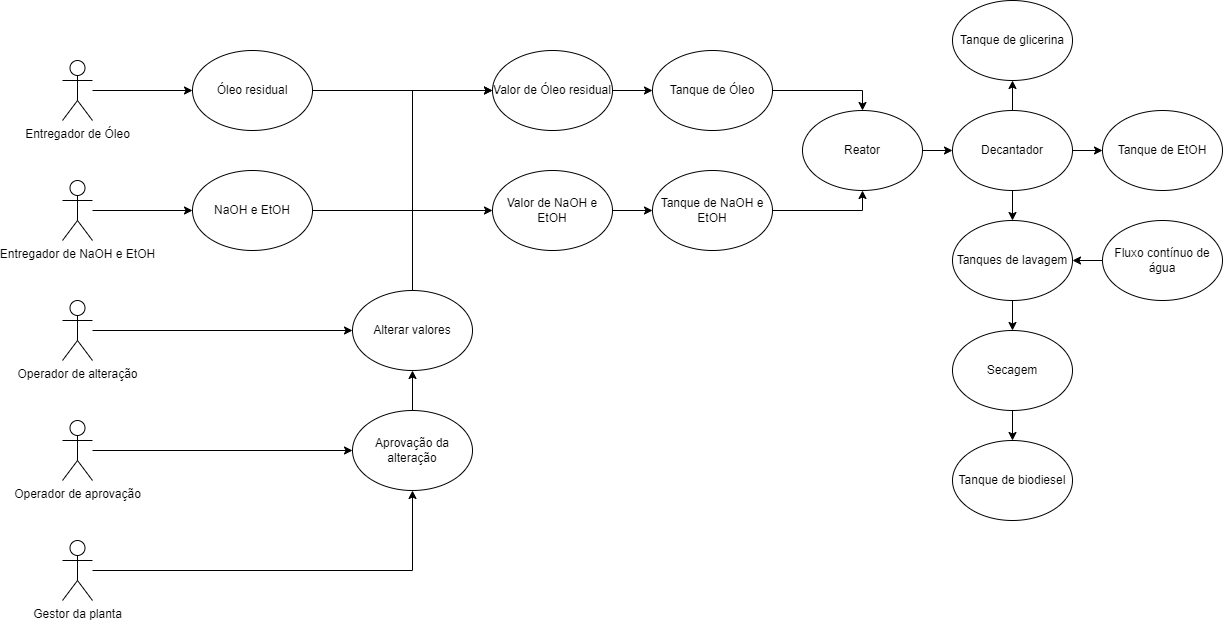

The diagram above was exported from draw.io. Its source (the exported page's mxGraphModel, read from the mxfile embedded in the PNG):
<mxGraphModel dx="1422" dy="2682" grid="1" gridSize="10" guides="1" tooltips="1" connect="1" arrows="1" fold="1" page="1" pageScale="1" pageWidth="1200" pageHeight="1920" math="0" shadow="0">
  <root>
    <mxCell id="0" />
    <mxCell id="1" parent="0" />
    <mxCell id="I2u4xvF4L5qQGsx_RYq1-38" style="edgeStyle=orthogonalEdgeStyle;rounded=0;orthogonalLoop=1;jettySize=auto;html=1;entryX=0;entryY=0.5;entryDx=0;entryDy=0;" edge="1" parent="1" source="I2u4xvF4L5qQGsx_RYq1-4" target="I2u4xvF4L5qQGsx_RYq1-24">
      <mxGeometry relative="1" as="geometry" />
    </mxCell>
    <mxCell id="I2u4xvF4L5qQGsx_RYq1-4" value="Entregador de Óleo" style="shape=umlActor;verticalLabelPosition=bottom;verticalAlign=top;html=1;outlineConnect=0;" vertex="1" parent="1">
      <mxGeometry x="80" y="40" width="30" height="60" as="geometry" />
    </mxCell>
    <mxCell id="I2u4xvF4L5qQGsx_RYq1-39" style="edgeStyle=orthogonalEdgeStyle;rounded=0;orthogonalLoop=1;jettySize=auto;html=1;entryX=0;entryY=0.5;entryDx=0;entryDy=0;" edge="1" parent="1" source="I2u4xvF4L5qQGsx_RYq1-19" target="I2u4xvF4L5qQGsx_RYq1-27">
      <mxGeometry relative="1" as="geometry" />
    </mxCell>
    <mxCell id="I2u4xvF4L5qQGsx_RYq1-19" value="Entregador de&amp;nbsp;NaOH e&amp;nbsp;EtOH" style="shape=umlActor;verticalLabelPosition=bottom;verticalAlign=top;html=1;outlineConnect=0;" vertex="1" parent="1">
      <mxGeometry x="80" y="160" width="30" height="60" as="geometry" />
    </mxCell>
    <mxCell id="I2u4xvF4L5qQGsx_RYq1-32" style="edgeStyle=orthogonalEdgeStyle;rounded=0;orthogonalLoop=1;jettySize=auto;html=1;entryX=0;entryY=0.5;entryDx=0;entryDy=0;" edge="1" parent="1" source="I2u4xvF4L5qQGsx_RYq1-21" target="I2u4xvF4L5qQGsx_RYq1-30">
      <mxGeometry relative="1" as="geometry" />
    </mxCell>
    <mxCell id="I2u4xvF4L5qQGsx_RYq1-21" value="Operador de alteração" style="shape=umlActor;verticalLabelPosition=bottom;verticalAlign=top;html=1;outlineConnect=0;" vertex="1" parent="1">
      <mxGeometry x="80" y="280" width="30" height="60" as="geometry" />
    </mxCell>
    <mxCell id="I2u4xvF4L5qQGsx_RYq1-33" style="edgeStyle=orthogonalEdgeStyle;rounded=0;orthogonalLoop=1;jettySize=auto;html=1;entryX=0;entryY=0.5;entryDx=0;entryDy=0;" edge="1" parent="1" source="I2u4xvF4L5qQGsx_RYq1-22" target="I2u4xvF4L5qQGsx_RYq1-31">
      <mxGeometry relative="1" as="geometry" />
    </mxCell>
    <mxCell id="I2u4xvF4L5qQGsx_RYq1-22" value="Operador de aprovação" style="shape=umlActor;verticalLabelPosition=bottom;verticalAlign=top;html=1;outlineConnect=0;" vertex="1" parent="1">
      <mxGeometry x="80" y="400" width="30" height="60" as="geometry" />
    </mxCell>
    <mxCell id="I2u4xvF4L5qQGsx_RYq1-34" style="edgeStyle=orthogonalEdgeStyle;rounded=0;orthogonalLoop=1;jettySize=auto;html=1;entryX=0.5;entryY=1;entryDx=0;entryDy=0;" edge="1" parent="1" source="I2u4xvF4L5qQGsx_RYq1-23" target="I2u4xvF4L5qQGsx_RYq1-31">
      <mxGeometry relative="1" as="geometry" />
    </mxCell>
    <mxCell id="I2u4xvF4L5qQGsx_RYq1-23" value="Gestor da planta" style="shape=umlActor;verticalLabelPosition=bottom;verticalAlign=top;html=1;outlineConnect=0;" vertex="1" parent="1">
      <mxGeometry x="80" y="520" width="30" height="60" as="geometry" />
    </mxCell>
    <mxCell id="I2u4xvF4L5qQGsx_RYq1-63" style="edgeStyle=orthogonalEdgeStyle;rounded=0;orthogonalLoop=1;jettySize=auto;html=1;entryX=0;entryY=0.5;entryDx=0;entryDy=0;" edge="1" parent="1" source="I2u4xvF4L5qQGsx_RYq1-24" target="I2u4xvF4L5qQGsx_RYq1-28">
      <mxGeometry relative="1" as="geometry" />
    </mxCell>
    <mxCell id="I2u4xvF4L5qQGsx_RYq1-24" value="Óleo residual" style="ellipse;whiteSpace=wrap;html=1;" vertex="1" parent="1">
      <mxGeometry x="210" y="30" width="120" height="80" as="geometry" />
    </mxCell>
    <mxCell id="I2u4xvF4L5qQGsx_RYq1-45" style="edgeStyle=orthogonalEdgeStyle;rounded=0;orthogonalLoop=1;jettySize=auto;html=1;entryX=0.5;entryY=0;entryDx=0;entryDy=0;" edge="1" parent="1" source="I2u4xvF4L5qQGsx_RYq1-25" target="I2u4xvF4L5qQGsx_RYq1-44">
      <mxGeometry relative="1" as="geometry" />
    </mxCell>
    <mxCell id="I2u4xvF4L5qQGsx_RYq1-25" value="Tanque de Óleo" style="ellipse;whiteSpace=wrap;html=1;" vertex="1" parent="1">
      <mxGeometry x="670" y="30" width="120" height="80" as="geometry" />
    </mxCell>
    <mxCell id="I2u4xvF4L5qQGsx_RYq1-46" style="edgeStyle=orthogonalEdgeStyle;rounded=0;orthogonalLoop=1;jettySize=auto;html=1;entryX=0.5;entryY=1;entryDx=0;entryDy=0;" edge="1" parent="1" source="I2u4xvF4L5qQGsx_RYq1-26" target="I2u4xvF4L5qQGsx_RYq1-44">
      <mxGeometry relative="1" as="geometry" />
    </mxCell>
    <mxCell id="I2u4xvF4L5qQGsx_RYq1-26" value="Tanque de NaOH e EtOH" style="ellipse;whiteSpace=wrap;html=1;" vertex="1" parent="1">
      <mxGeometry x="670" y="150" width="120" height="80" as="geometry" />
    </mxCell>
    <mxCell id="I2u4xvF4L5qQGsx_RYq1-64" style="edgeStyle=orthogonalEdgeStyle;rounded=0;orthogonalLoop=1;jettySize=auto;html=1;entryX=0;entryY=0.5;entryDx=0;entryDy=0;" edge="1" parent="1" source="I2u4xvF4L5qQGsx_RYq1-27" target="I2u4xvF4L5qQGsx_RYq1-29">
      <mxGeometry relative="1" as="geometry" />
    </mxCell>
    <mxCell id="I2u4xvF4L5qQGsx_RYq1-27" value="NaOH e EtOH" style="ellipse;whiteSpace=wrap;html=1;" vertex="1" parent="1">
      <mxGeometry x="210" y="150" width="120" height="80" as="geometry" />
    </mxCell>
    <mxCell id="I2u4xvF4L5qQGsx_RYq1-42" style="edgeStyle=orthogonalEdgeStyle;rounded=0;orthogonalLoop=1;jettySize=auto;html=1;entryX=0;entryY=0.5;entryDx=0;entryDy=0;" edge="1" parent="1" target="I2u4xvF4L5qQGsx_RYq1-25">
      <mxGeometry relative="1" as="geometry">
        <mxPoint x="630" y="70" as="sourcePoint" />
      </mxGeometry>
    </mxCell>
    <mxCell id="I2u4xvF4L5qQGsx_RYq1-28" value="Valor de Óleo residual" style="ellipse;whiteSpace=wrap;html=1;" vertex="1" parent="1">
      <mxGeometry x="510" y="30" width="120" height="80" as="geometry" />
    </mxCell>
    <mxCell id="I2u4xvF4L5qQGsx_RYq1-43" style="edgeStyle=orthogonalEdgeStyle;rounded=0;orthogonalLoop=1;jettySize=auto;html=1;" edge="1" parent="1" target="I2u4xvF4L5qQGsx_RYq1-26">
      <mxGeometry relative="1" as="geometry">
        <mxPoint x="630" y="190" as="sourcePoint" />
      </mxGeometry>
    </mxCell>
    <mxCell id="I2u4xvF4L5qQGsx_RYq1-29" value="Valor de NaOH e EtOH" style="ellipse;whiteSpace=wrap;html=1;" vertex="1" parent="1">
      <mxGeometry x="510" y="150" width="120" height="80" as="geometry" />
    </mxCell>
    <mxCell id="I2u4xvF4L5qQGsx_RYq1-66" style="edgeStyle=orthogonalEdgeStyle;rounded=0;orthogonalLoop=1;jettySize=auto;html=1;entryX=0;entryY=0.5;entryDx=0;entryDy=0;" edge="1" parent="1" source="I2u4xvF4L5qQGsx_RYq1-30" target="I2u4xvF4L5qQGsx_RYq1-28">
      <mxGeometry relative="1" as="geometry">
        <Array as="points">
          <mxPoint x="430" y="70" />
        </Array>
      </mxGeometry>
    </mxCell>
    <mxCell id="I2u4xvF4L5qQGsx_RYq1-30" value="Alterar valores" style="ellipse;whiteSpace=wrap;html=1;" vertex="1" parent="1">
      <mxGeometry x="370" y="270" width="120" height="80" as="geometry" />
    </mxCell>
    <mxCell id="I2u4xvF4L5qQGsx_RYq1-35" style="edgeStyle=orthogonalEdgeStyle;rounded=0;orthogonalLoop=1;jettySize=auto;html=1;entryX=0.5;entryY=1;entryDx=0;entryDy=0;" edge="1" parent="1" source="I2u4xvF4L5qQGsx_RYq1-31" target="I2u4xvF4L5qQGsx_RYq1-30">
      <mxGeometry relative="1" as="geometry" />
    </mxCell>
    <mxCell id="I2u4xvF4L5qQGsx_RYq1-31" value="Aprovação da alteração" style="ellipse;whiteSpace=wrap;html=1;" vertex="1" parent="1">
      <mxGeometry x="370" y="390" width="120" height="80" as="geometry" />
    </mxCell>
    <mxCell id="I2u4xvF4L5qQGsx_RYq1-48" style="edgeStyle=orthogonalEdgeStyle;rounded=0;orthogonalLoop=1;jettySize=auto;html=1;entryX=0;entryY=0.5;entryDx=0;entryDy=0;" edge="1" parent="1" source="I2u4xvF4L5qQGsx_RYq1-44" target="I2u4xvF4L5qQGsx_RYq1-47">
      <mxGeometry relative="1" as="geometry" />
    </mxCell>
    <mxCell id="I2u4xvF4L5qQGsx_RYq1-44" value="Reator" style="ellipse;whiteSpace=wrap;html=1;" vertex="1" parent="1">
      <mxGeometry x="820" y="90" width="120" height="80" as="geometry" />
    </mxCell>
    <mxCell id="I2u4xvF4L5qQGsx_RYq1-52" style="edgeStyle=orthogonalEdgeStyle;rounded=0;orthogonalLoop=1;jettySize=auto;html=1;entryX=0.5;entryY=1;entryDx=0;entryDy=0;" edge="1" parent="1" source="I2u4xvF4L5qQGsx_RYq1-47" target="I2u4xvF4L5qQGsx_RYq1-49">
      <mxGeometry relative="1" as="geometry" />
    </mxCell>
    <mxCell id="I2u4xvF4L5qQGsx_RYq1-53" style="edgeStyle=orthogonalEdgeStyle;rounded=0;orthogonalLoop=1;jettySize=auto;html=1;entryX=0;entryY=0.5;entryDx=0;entryDy=0;" edge="1" parent="1" source="I2u4xvF4L5qQGsx_RYq1-47" target="I2u4xvF4L5qQGsx_RYq1-50">
      <mxGeometry relative="1" as="geometry" />
    </mxCell>
    <mxCell id="I2u4xvF4L5qQGsx_RYq1-54" style="edgeStyle=orthogonalEdgeStyle;rounded=0;orthogonalLoop=1;jettySize=auto;html=1;" edge="1" parent="1" source="I2u4xvF4L5qQGsx_RYq1-47" target="I2u4xvF4L5qQGsx_RYq1-51">
      <mxGeometry relative="1" as="geometry" />
    </mxCell>
    <mxCell id="I2u4xvF4L5qQGsx_RYq1-47" value="Decantador" style="ellipse;whiteSpace=wrap;html=1;" vertex="1" parent="1">
      <mxGeometry x="970" y="90" width="120" height="80" as="geometry" />
    </mxCell>
    <mxCell id="I2u4xvF4L5qQGsx_RYq1-49" value="Tanque de glicerina" style="ellipse;whiteSpace=wrap;html=1;" vertex="1" parent="1">
      <mxGeometry x="970" y="-20" width="120" height="80" as="geometry" />
    </mxCell>
    <mxCell id="I2u4xvF4L5qQGsx_RYq1-50" value="Tanque de EtOH" style="ellipse;whiteSpace=wrap;html=1;" vertex="1" parent="1">
      <mxGeometry x="1120" y="90" width="120" height="80" as="geometry" />
    </mxCell>
    <mxCell id="I2u4xvF4L5qQGsx_RYq1-58" style="edgeStyle=orthogonalEdgeStyle;rounded=0;orthogonalLoop=1;jettySize=auto;html=1;entryX=0.5;entryY=0;entryDx=0;entryDy=0;" edge="1" parent="1" source="I2u4xvF4L5qQGsx_RYq1-51" target="I2u4xvF4L5qQGsx_RYq1-57">
      <mxGeometry relative="1" as="geometry" />
    </mxCell>
    <mxCell id="I2u4xvF4L5qQGsx_RYq1-51" value="Tanques de lavagem" style="ellipse;whiteSpace=wrap;html=1;" vertex="1" parent="1">
      <mxGeometry x="970" y="200" width="120" height="80" as="geometry" />
    </mxCell>
    <mxCell id="I2u4xvF4L5qQGsx_RYq1-56" style="edgeStyle=orthogonalEdgeStyle;rounded=0;orthogonalLoop=1;jettySize=auto;html=1;entryX=1;entryY=0.5;entryDx=0;entryDy=0;" edge="1" parent="1" source="I2u4xvF4L5qQGsx_RYq1-55" target="I2u4xvF4L5qQGsx_RYq1-51">
      <mxGeometry relative="1" as="geometry" />
    </mxCell>
    <mxCell id="I2u4xvF4L5qQGsx_RYq1-55" value="Fluxo contínuo de água" style="ellipse;whiteSpace=wrap;html=1;" vertex="1" parent="1">
      <mxGeometry x="1120" y="200" width="120" height="80" as="geometry" />
    </mxCell>
    <mxCell id="I2u4xvF4L5qQGsx_RYq1-60" style="edgeStyle=orthogonalEdgeStyle;rounded=0;orthogonalLoop=1;jettySize=auto;html=1;entryX=0.5;entryY=0;entryDx=0;entryDy=0;" edge="1" parent="1" source="I2u4xvF4L5qQGsx_RYq1-57" target="I2u4xvF4L5qQGsx_RYq1-59">
      <mxGeometry relative="1" as="geometry" />
    </mxCell>
    <mxCell id="I2u4xvF4L5qQGsx_RYq1-57" value="Secagem" style="ellipse;whiteSpace=wrap;html=1;" vertex="1" parent="1">
      <mxGeometry x="970" y="310" width="120" height="80" as="geometry" />
    </mxCell>
    <mxCell id="I2u4xvF4L5qQGsx_RYq1-59" value="Tanque de biodiesel" style="ellipse;whiteSpace=wrap;html=1;" vertex="1" parent="1">
      <mxGeometry x="970" y="420" width="120" height="80" as="geometry" />
    </mxCell>
  </root>
</mxGraphModel>